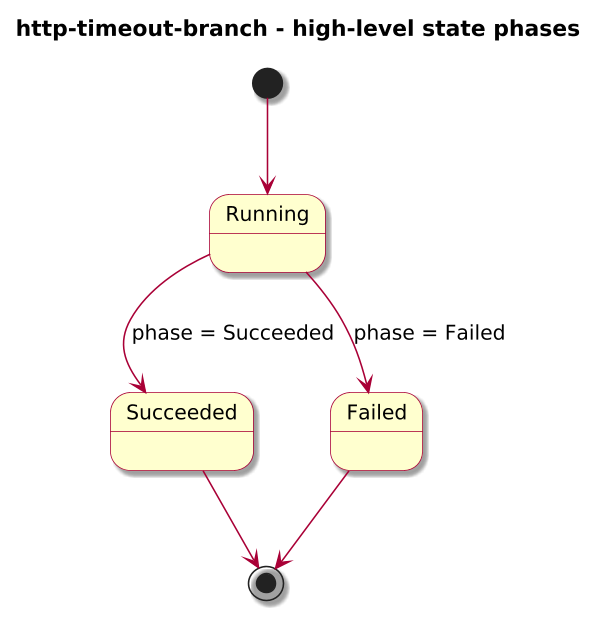

The diagram above was rendered by PlantUML. Its source (embedded in the PNG):
@startuml

skinparam BackgroundColor #FFFFFF
skinparam Shadowing true

skinparam DefaultFontName "SansSerif"
skinparam DefaultFontSize 13
skinparam DefaultFontStyle plain

skinparam dpi 150

skinparam sequence {
  ArrowColor #A80036
  LifeLineBorderColor #A80036
  LifeLineBackgroundColor #FFFFFF
}

skinparam Note {
  BackgroundColor #FBFB77
  BorderColor #A80036
}

skinparam ParticipantBorderColor #A80036
skinparam ParticipantBackgroundColor #FEFECE

skinparam ActorBorderColor #A80036
skinparam ActorBackgroundColor #FFFFFF
skinparam SequenceActorBorderThickness 2

skinparam state {
  BorderColor #A80036
  BackgroundColor #FEFECE
}

skinparam activity {
  ArrowColor #A80036
  BackgroundColor #FEFECE
  BorderColor #A80036
}

!include journey-diagram-theme.puml
title http-timeout-branch - high-level state phases

[*] --> Running

state Running
state Succeeded
state Failed

Running --> Succeeded : phase = Succeeded
Running --> Failed : phase = Failed

Succeeded --> [*]
Failed --> [*]

@enduml